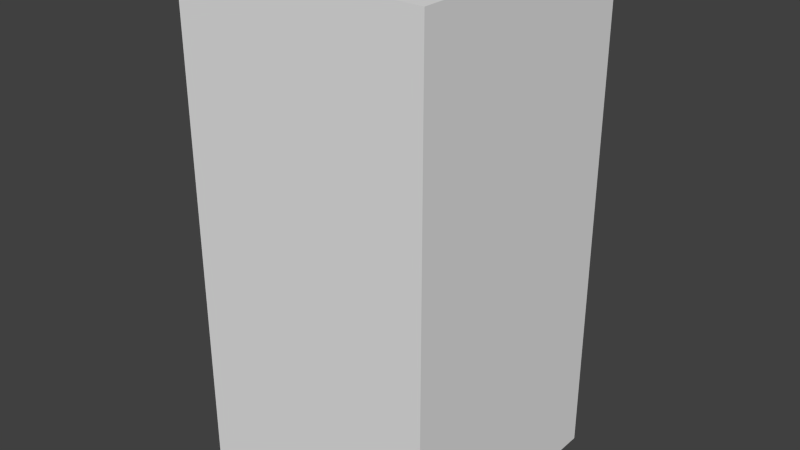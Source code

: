 # Source: yellowArrowFive.blend  (saved by Blender 2.68.0; exported with 4.5.12 LTS)
import bpy
from mathutils import Matrix  # noqa: F401  (used for matrix-valued properties, if any)

bpy.ops.wm.read_factory_settings(use_empty=True)
scene = bpy.context.scene
scene.name = 'Scene'

# ---- collections
col_collection_1 = bpy.data.collections.new('Collection 1'); scene.collection.children.link(col_collection_1)

# ---- world
world_world = bpy.data.worlds.new('World'); scene.world = world_world
world_world.color = (0.05088, 0.05088, 0.05088)
world_world.use_sun_shadow = False
world_world.sun_shadow_jitter_overblur = 0.0
world_world.cycles.sampling_method = 'MANUAL'
world_world.cycles.sample_map_resolution = 256

# ---- meshes
me_yellowarrowfive = bpy.data.meshes.new('yellowArrowFive')
me_yellowarrowfive.from_pydata([(-0.5, -0.5, -1.0), (-0.5, 0.5, -1.0), (0.5, 0.5, -1.0), (0.5, -0.5, -1.0), (-0.5, -0.5, 1.0), (-0.5, 0.5, 1.0), (0.5, 0.5, 1.0), (0.5, -0.5, 1.0)], [], [(4, 5, 1, 0), (5, 6, 2, 1), (6, 7, 3, 2), (7, 4, 0, 3), (0, 1, 2, 3), (7, 6, 5, 4)])
me_yellowarrowfive.use_remesh_preserve_volume = False
me_yellowarrowfive.use_remesh_preserve_attributes = False
me_yellowarrowfive.use_mirror_vertex_groups = False
me_yellowarrowfive.update()

# ---- objects
ob_yellowarrowfive = bpy.data.objects.new('yellowArrowFive', me_yellowarrowfive)

# ---- transforms, parenting, visibility, modifiers, constraints
ob_yellowarrowfive.location = (0.0, 0.0, 0.0)
ob_yellowarrowfive.lineart.crease_threshold = 0.0

# ---- collection membership
col_collection_1.objects.link(ob_yellowarrowfive)

# ---- scene / render settings (as saved in the file)
scene.frame_start = 1; scene.frame_end = 250; scene.frame_set(1)
scene.render.engine = 'BLENDER_EEVEE_NEXT'
scene.render.image_settings.color_mode = 'RGB'
scene.render.image_settings.compression = 90
scene.render.resolution_percentage = 50
scene.render.dither_intensity = 0.0
scene.cycles.use_denoising = False
scene.cycles.samples = 10
scene.cycles.sampling_pattern = 'TABULATED_SOBOL'
scene.cycles.light_sampling_threshold = 0.0
scene.cycles.use_adaptive_sampling = False
scene.cycles.use_light_tree = False
scene.cycles.blur_glossy = 0.0
scene.cycles.volume_bounces = 1
scene.cycles.pixel_filter_type = 'GAUSSIAN'
scene.cycles.sample_clamp_indirect = 0.0
scene.view_settings.view_transform = 'Standard'
bpy.context.view_layer.update()

# ---- added for rendering (the .blend has no active camera and no usable light): camera, sun
cam_auto = bpy.data.cameras.new('AutoCamera')
cam_auto.lens = 50.0
cam_auto.sensor_width = 36.0
cam_auto.clip_end = 1000.0
ob_auto_camera = bpy.data.objects.new('AutoCamera', cam_auto)
scene.collection.objects.link(ob_auto_camera)
ob_auto_camera.location = (2.26633, -2.71959, 1.81306)
ob_auto_camera.rotation_euler = (1.09748, -7.21219e-08, 0.694738)
scene.camera = ob_auto_camera
light_auto_sun = bpy.data.lights.new('AutoSun', 'SUN')
light_auto_sun.energy = 3.0
light_auto_sun.angle = 0.0523599
ob_auto_sun = bpy.data.objects.new('AutoSun', light_auto_sun)
scene.collection.objects.link(ob_auto_sun)
ob_auto_sun.rotation_euler = (0.872665, 0.174533, 0.523599)
bpy.context.view_layer.update()
